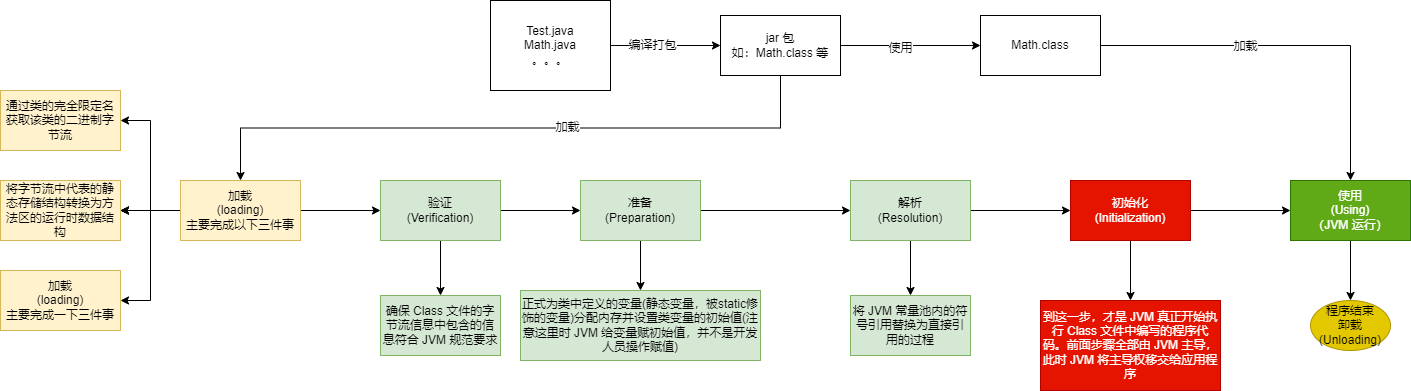

The diagram above was exported from draw.io. Its source (the exported page's mxGraphModel, read from the mxfile embedded in the PNG):
<mxGraphModel dx="1737" dy="425" grid="1" gridSize="10" guides="1" tooltips="1" connect="1" arrows="1" fold="1" page="1" pageScale="1" pageWidth="827" pageHeight="1169" math="0" shadow="0">
  <root>
    <mxCell id="0" />
    <mxCell id="1" parent="0" />
    <mxCell id="0lTXHJkwJwoTOLselVbt-3" value="" style="group" parent="1" vertex="1" connectable="0">
      <mxGeometry x="160" y="140" width="120" height="90" as="geometry" />
    </mxCell>
    <mxCell id="0lTXHJkwJwoTOLselVbt-1" value="" style="rounded=0;whiteSpace=wrap;html=1;" parent="0lTXHJkwJwoTOLselVbt-3" vertex="1">
      <mxGeometry width="120" height="90" as="geometry" />
    </mxCell>
    <mxCell id="0lTXHJkwJwoTOLselVbt-2" value="Test.java&lt;br&gt;Math.java&lt;br&gt;。。。" style="text;html=1;strokeColor=none;fillColor=none;align=center;verticalAlign=middle;whiteSpace=wrap;rounded=0;" parent="0lTXHJkwJwoTOLselVbt-3" vertex="1">
      <mxGeometry x="30" y="20" width="60" height="50" as="geometry" />
    </mxCell>
    <mxCell id="0lTXHJkwJwoTOLselVbt-12" value="" style="edgeStyle=orthogonalEdgeStyle;rounded=0;orthogonalLoop=1;jettySize=auto;html=1;" parent="1" source="0lTXHJkwJwoTOLselVbt-8" target="0lTXHJkwJwoTOLselVbt-11" edge="1">
      <mxGeometry relative="1" as="geometry" />
    </mxCell>
    <mxCell id="0lTXHJkwJwoTOLselVbt-13" value="使用" style="edgeLabel;html=1;align=center;verticalAlign=middle;resizable=0;points=[];" parent="0lTXHJkwJwoTOLselVbt-12" vertex="1" connectable="0">
      <mxGeometry x="-0.16" y="-2" relative="1" as="geometry">
        <mxPoint as="offset" />
      </mxGeometry>
    </mxCell>
    <mxCell id="0lTXHJkwJwoTOLselVbt-15" value="" style="edgeStyle=orthogonalEdgeStyle;rounded=0;orthogonalLoop=1;jettySize=auto;html=1;exitX=0.5;exitY=1;exitDx=0;exitDy=0;" parent="1" source="0lTXHJkwJwoTOLselVbt-8" target="0lTXHJkwJwoTOLselVbt-14" edge="1">
      <mxGeometry relative="1" as="geometry" />
    </mxCell>
    <mxCell id="0lTXHJkwJwoTOLselVbt-27" value="加载" style="edgeLabel;html=1;align=center;verticalAlign=middle;resizable=0;points=[];" parent="0lTXHJkwJwoTOLselVbt-15" vertex="1" connectable="0">
      <mxGeometry x="-0.1755" y="-1" relative="1" as="geometry">
        <mxPoint as="offset" />
      </mxGeometry>
    </mxCell>
    <mxCell id="0lTXHJkwJwoTOLselVbt-8" value="jar 包&lt;br&gt;如：Math.class 等" style="whiteSpace=wrap;html=1;rounded=0;" parent="1" vertex="1">
      <mxGeometry x="390" y="155" width="120" height="60" as="geometry" />
    </mxCell>
    <mxCell id="0lTXHJkwJwoTOLselVbt-9" value="" style="edgeStyle=orthogonalEdgeStyle;rounded=0;orthogonalLoop=1;jettySize=auto;html=1;" parent="1" source="0lTXHJkwJwoTOLselVbt-1" target="0lTXHJkwJwoTOLselVbt-8" edge="1">
      <mxGeometry relative="1" as="geometry" />
    </mxCell>
    <mxCell id="0lTXHJkwJwoTOLselVbt-10" value="编译打包" style="edgeLabel;html=1;align=center;verticalAlign=middle;resizable=0;points=[];" parent="0lTXHJkwJwoTOLselVbt-9" vertex="1" connectable="0">
      <mxGeometry x="-0.2533" y="1" relative="1" as="geometry">
        <mxPoint as="offset" />
      </mxGeometry>
    </mxCell>
    <mxCell id="0lTXHJkwJwoTOLselVbt-25" style="edgeStyle=orthogonalEdgeStyle;rounded=0;orthogonalLoop=1;jettySize=auto;html=1;entryX=0.5;entryY=0;entryDx=0;entryDy=0;" parent="1" source="0lTXHJkwJwoTOLselVbt-11" target="0lTXHJkwJwoTOLselVbt-23" edge="1">
      <mxGeometry relative="1" as="geometry" />
    </mxCell>
    <mxCell id="0lTXHJkwJwoTOLselVbt-26" value="加载" style="edgeLabel;html=1;align=center;verticalAlign=middle;resizable=0;points=[];" parent="0lTXHJkwJwoTOLselVbt-25" vertex="1" connectable="0">
      <mxGeometry x="-0.2533" relative="1" as="geometry">
        <mxPoint as="offset" />
      </mxGeometry>
    </mxCell>
    <mxCell id="0lTXHJkwJwoTOLselVbt-11" value="Math.class" style="whiteSpace=wrap;html=1;rounded=0;" parent="1" vertex="1">
      <mxGeometry x="650" y="155" width="120" height="60" as="geometry" />
    </mxCell>
    <mxCell id="0lTXHJkwJwoTOLselVbt-18" value="" style="edgeStyle=orthogonalEdgeStyle;rounded=0;orthogonalLoop=1;jettySize=auto;html=1;" parent="1" source="0lTXHJkwJwoTOLselVbt-14" target="0lTXHJkwJwoTOLselVbt-17" edge="1">
      <mxGeometry relative="1" as="geometry" />
    </mxCell>
    <mxCell id="x-jSgrnnZBKEG4lXatHc-14" value="" style="edgeStyle=orthogonalEdgeStyle;rounded=0;orthogonalLoop=1;jettySize=auto;html=1;exitX=0;exitY=0.5;exitDx=0;exitDy=0;entryX=1;entryY=0.5;entryDx=0;entryDy=0;" parent="1" source="0lTXHJkwJwoTOLselVbt-14" target="x-jSgrnnZBKEG4lXatHc-13" edge="1">
      <mxGeometry relative="1" as="geometry" />
    </mxCell>
    <mxCell id="x-jSgrnnZBKEG4lXatHc-16" value="" style="edgeStyle=orthogonalEdgeStyle;rounded=0;orthogonalLoop=1;jettySize=auto;html=1;" parent="1" source="0lTXHJkwJwoTOLselVbt-14" target="x-jSgrnnZBKEG4lXatHc-15" edge="1">
      <mxGeometry relative="1" as="geometry" />
    </mxCell>
    <mxCell id="x-jSgrnnZBKEG4lXatHc-17" value="" style="edgeStyle=orthogonalEdgeStyle;rounded=0;orthogonalLoop=1;jettySize=auto;html=1;" parent="1" source="0lTXHJkwJwoTOLselVbt-14" target="x-jSgrnnZBKEG4lXatHc-15" edge="1">
      <mxGeometry relative="1" as="geometry" />
    </mxCell>
    <mxCell id="x-jSgrnnZBKEG4lXatHc-18" value="" style="edgeStyle=orthogonalEdgeStyle;rounded=0;orthogonalLoop=1;jettySize=auto;html=1;" parent="1" source="0lTXHJkwJwoTOLselVbt-14" target="x-jSgrnnZBKEG4lXatHc-15" edge="1">
      <mxGeometry relative="1" as="geometry" />
    </mxCell>
    <mxCell id="x-jSgrnnZBKEG4lXatHc-20" value="" style="edgeStyle=orthogonalEdgeStyle;rounded=0;orthogonalLoop=1;jettySize=auto;html=1;entryX=1;entryY=0.5;entryDx=0;entryDy=0;" parent="1" source="0lTXHJkwJwoTOLselVbt-14" target="x-jSgrnnZBKEG4lXatHc-19" edge="1">
      <mxGeometry relative="1" as="geometry" />
    </mxCell>
    <mxCell id="0lTXHJkwJwoTOLselVbt-14" value="加载&lt;br&gt;(loading&lt;span style=&quot;background-color: initial;&quot;&gt;)&lt;br&gt;主要完成以下三件事&lt;br&gt;&lt;/span&gt;" style="whiteSpace=wrap;html=1;rounded=0;fillColor=#fff2cc;strokeColor=#d6b656;" parent="1" vertex="1">
      <mxGeometry x="-150" y="320" width="120" height="60" as="geometry" />
    </mxCell>
    <mxCell id="0lTXHJkwJwoTOLselVbt-20" value="" style="edgeStyle=orthogonalEdgeStyle;rounded=0;orthogonalLoop=1;jettySize=auto;html=1;" parent="1" source="0lTXHJkwJwoTOLselVbt-17" target="0lTXHJkwJwoTOLselVbt-19" edge="1">
      <mxGeometry relative="1" as="geometry" />
    </mxCell>
    <mxCell id="x-jSgrnnZBKEG4lXatHc-24" value="" style="edgeStyle=orthogonalEdgeStyle;rounded=0;orthogonalLoop=1;jettySize=auto;html=1;" parent="1" source="0lTXHJkwJwoTOLselVbt-17" target="x-jSgrnnZBKEG4lXatHc-23" edge="1">
      <mxGeometry relative="1" as="geometry" />
    </mxCell>
    <mxCell id="0lTXHJkwJwoTOLselVbt-17" value="验证&lt;br&gt;(Verification&lt;span style=&quot;background-color: initial;&quot;&gt;)&lt;/span&gt;" style="whiteSpace=wrap;html=1;rounded=0;fillColor=#d5e8d4;strokeColor=#82b366;" parent="1" vertex="1">
      <mxGeometry x="50" y="320" width="120" height="60" as="geometry" />
    </mxCell>
    <mxCell id="x-jSgrnnZBKEG4lXatHc-2" style="edgeStyle=orthogonalEdgeStyle;rounded=0;orthogonalLoop=1;jettySize=auto;html=1;entryX=0;entryY=0.5;entryDx=0;entryDy=0;" parent="1" source="0lTXHJkwJwoTOLselVbt-19" target="x-jSgrnnZBKEG4lXatHc-1" edge="1">
      <mxGeometry relative="1" as="geometry" />
    </mxCell>
    <mxCell id="x-jSgrnnZBKEG4lXatHc-26" value="" style="edgeStyle=orthogonalEdgeStyle;rounded=0;orthogonalLoop=1;jettySize=auto;html=1;" parent="1" source="0lTXHJkwJwoTOLselVbt-19" target="x-jSgrnnZBKEG4lXatHc-25" edge="1">
      <mxGeometry relative="1" as="geometry" />
    </mxCell>
    <mxCell id="0lTXHJkwJwoTOLselVbt-19" value="准备&lt;br&gt;(Preparation&lt;span style=&quot;background-color: initial;&quot;&gt;)&lt;/span&gt;" style="whiteSpace=wrap;html=1;rounded=0;fillColor=#d5e8d4;strokeColor=#82b366;" parent="1" vertex="1">
      <mxGeometry x="250" y="320" width="120" height="60" as="geometry" />
    </mxCell>
    <mxCell id="x-jSgrnnZBKEG4lXatHc-8" style="edgeStyle=orthogonalEdgeStyle;rounded=0;orthogonalLoop=1;jettySize=auto;html=1;" parent="1" source="0lTXHJkwJwoTOLselVbt-21" target="0lTXHJkwJwoTOLselVbt-23" edge="1">
      <mxGeometry relative="1" as="geometry" />
    </mxCell>
    <mxCell id="x-jSgrnnZBKEG4lXatHc-30" style="edgeStyle=orthogonalEdgeStyle;rounded=0;orthogonalLoop=1;jettySize=auto;html=1;entryX=0.5;entryY=0;entryDx=0;entryDy=0;" parent="1" source="0lTXHJkwJwoTOLselVbt-21" target="x-jSgrnnZBKEG4lXatHc-29" edge="1">
      <mxGeometry relative="1" as="geometry" />
    </mxCell>
    <mxCell id="0lTXHJkwJwoTOLselVbt-21" value="初始化&lt;br&gt;(Initialization&lt;span style=&quot;background-color: initial;&quot;&gt;)&lt;/span&gt;" style="whiteSpace=wrap;html=1;rounded=0;fillColor=#e51400;strokeColor=#B20000;fontColor=#ffffff;" parent="1" vertex="1">
      <mxGeometry x="740" y="320" width="120" height="60" as="geometry" />
    </mxCell>
    <mxCell id="x-jSgrnnZBKEG4lXatHc-10" value="" style="edgeStyle=orthogonalEdgeStyle;rounded=0;orthogonalLoop=1;jettySize=auto;html=1;" parent="1" source="0lTXHJkwJwoTOLselVbt-23" target="x-jSgrnnZBKEG4lXatHc-9" edge="1">
      <mxGeometry relative="1" as="geometry" />
    </mxCell>
    <mxCell id="0lTXHJkwJwoTOLselVbt-23" value="使用&lt;br&gt;(Using)&lt;br&gt;（JVM 运行）" style="whiteSpace=wrap;html=1;rounded=0;fillColor=#60a917;fontColor=#ffffff;strokeColor=#2D7600;" parent="1" vertex="1">
      <mxGeometry x="960" y="320" width="120" height="60" as="geometry" />
    </mxCell>
    <mxCell id="x-jSgrnnZBKEG4lXatHc-3" style="edgeStyle=orthogonalEdgeStyle;rounded=0;orthogonalLoop=1;jettySize=auto;html=1;" parent="1" source="x-jSgrnnZBKEG4lXatHc-1" target="0lTXHJkwJwoTOLselVbt-21" edge="1">
      <mxGeometry relative="1" as="geometry" />
    </mxCell>
    <mxCell id="x-jSgrnnZBKEG4lXatHc-28" value="" style="edgeStyle=orthogonalEdgeStyle;rounded=0;orthogonalLoop=1;jettySize=auto;html=1;" parent="1" source="x-jSgrnnZBKEG4lXatHc-1" target="x-jSgrnnZBKEG4lXatHc-27" edge="1">
      <mxGeometry relative="1" as="geometry" />
    </mxCell>
    <mxCell id="x-jSgrnnZBKEG4lXatHc-1" value="解析&lt;br&gt;(Resolution&lt;span style=&quot;background-color: initial;&quot;&gt;)&lt;/span&gt;" style="whiteSpace=wrap;html=1;rounded=0;fillColor=#d5e8d4;strokeColor=#82b366;" parent="1" vertex="1">
      <mxGeometry x="520" y="320" width="120" height="60" as="geometry" />
    </mxCell>
    <mxCell id="x-jSgrnnZBKEG4lXatHc-9" value="程序结束&lt;br&gt;卸载&lt;br&gt;(Unloading)" style="ellipse;whiteSpace=wrap;html=1;fillColor=#e3c800;strokeColor=#B09500;fontColor=#000000;rounded=0;" parent="1" vertex="1">
      <mxGeometry x="980" y="440" width="80" height="50" as="geometry" />
    </mxCell>
    <mxCell id="x-jSgrnnZBKEG4lXatHc-13" value="通过类的完全限定名获取该类的二进制字节流" style="whiteSpace=wrap;html=1;rounded=0;fillColor=#fff2cc;strokeColor=#d6b656;" parent="1" vertex="1">
      <mxGeometry x="-330" y="230" width="120" height="60" as="geometry" />
    </mxCell>
    <mxCell id="x-jSgrnnZBKEG4lXatHc-15" value="&lt;span style=&quot;background-color: initial;&quot;&gt;将字节流中代表的静态存储结构转换为方法区的运行时数据结构&lt;br&gt;&lt;/span&gt;" style="whiteSpace=wrap;html=1;rounded=0;fillColor=#fff2cc;strokeColor=#d6b656;" parent="1" vertex="1">
      <mxGeometry x="-330" y="320" width="120" height="60" as="geometry" />
    </mxCell>
    <mxCell id="x-jSgrnnZBKEG4lXatHc-19" value="加载&lt;br&gt;(loading&lt;span style=&quot;background-color: initial;&quot;&gt;)&lt;br&gt;主要完成一下三件事&lt;br&gt;&lt;/span&gt;" style="whiteSpace=wrap;html=1;rounded=0;fillColor=#fff2cc;strokeColor=#d6b656;" parent="1" vertex="1">
      <mxGeometry x="-330" y="410" width="120" height="60" as="geometry" />
    </mxCell>
    <mxCell id="x-jSgrnnZBKEG4lXatHc-23" value="确保 Class 文件的字节流信息中包含的信息符合 JVM 规范要求" style="whiteSpace=wrap;html=1;rounded=0;fillColor=#d5e8d4;strokeColor=#82b366;" parent="1" vertex="1">
      <mxGeometry x="50" y="435" width="120" height="60" as="geometry" />
    </mxCell>
    <mxCell id="x-jSgrnnZBKEG4lXatHc-25" value="正式为类中定义的变量(静态变量，被static修饰的变量)分配内存并设置类变量的初始值(注意这里时 JVM 给变量赋初始值，并不是开发人员操作赋值)" style="whiteSpace=wrap;html=1;rounded=0;fillColor=#d5e8d4;strokeColor=#82b366;" parent="1" vertex="1">
      <mxGeometry x="190" y="430" width="240" height="70" as="geometry" />
    </mxCell>
    <mxCell id="x-jSgrnnZBKEG4lXatHc-27" value="将 JVM 常量池内的符号引用替换为直接引用的过程" style="whiteSpace=wrap;html=1;fillColor=#d5e8d4;strokeColor=#82b366;rounded=0;" parent="1" vertex="1">
      <mxGeometry x="520" y="435" width="120" height="60" as="geometry" />
    </mxCell>
    <mxCell id="x-jSgrnnZBKEG4lXatHc-29" value="到这一步，才是 JVM 真正开始执行 Class 文件中编写的程序代码。前面步骤全部由 JVM 主导，此时 JVM 将主导权移交给应用程序" style="whiteSpace=wrap;html=1;fillColor=#e51400;strokeColor=#B20000;fontColor=#ffffff;rounded=0;" parent="1" vertex="1">
      <mxGeometry x="710" y="440" width="180" height="90" as="geometry" />
    </mxCell>
  </root>
</mxGraphModel>